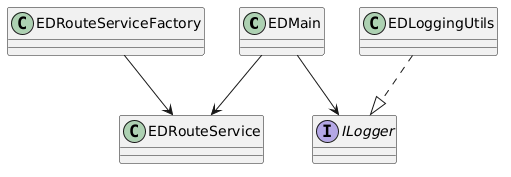

The diagram above was rendered by PlantUML. Its source (embedded in the PNG):
@startuml
class EDMain
class EDRouteService
class EDRouteServiceFactory
class EDLoggingUtils
interface ILogger

EDMain --> EDRouteService
EDMain --> ILogger
EDRouteServiceFactory --> EDRouteService
EDLoggingUtils ..|> ILogger
@enduml